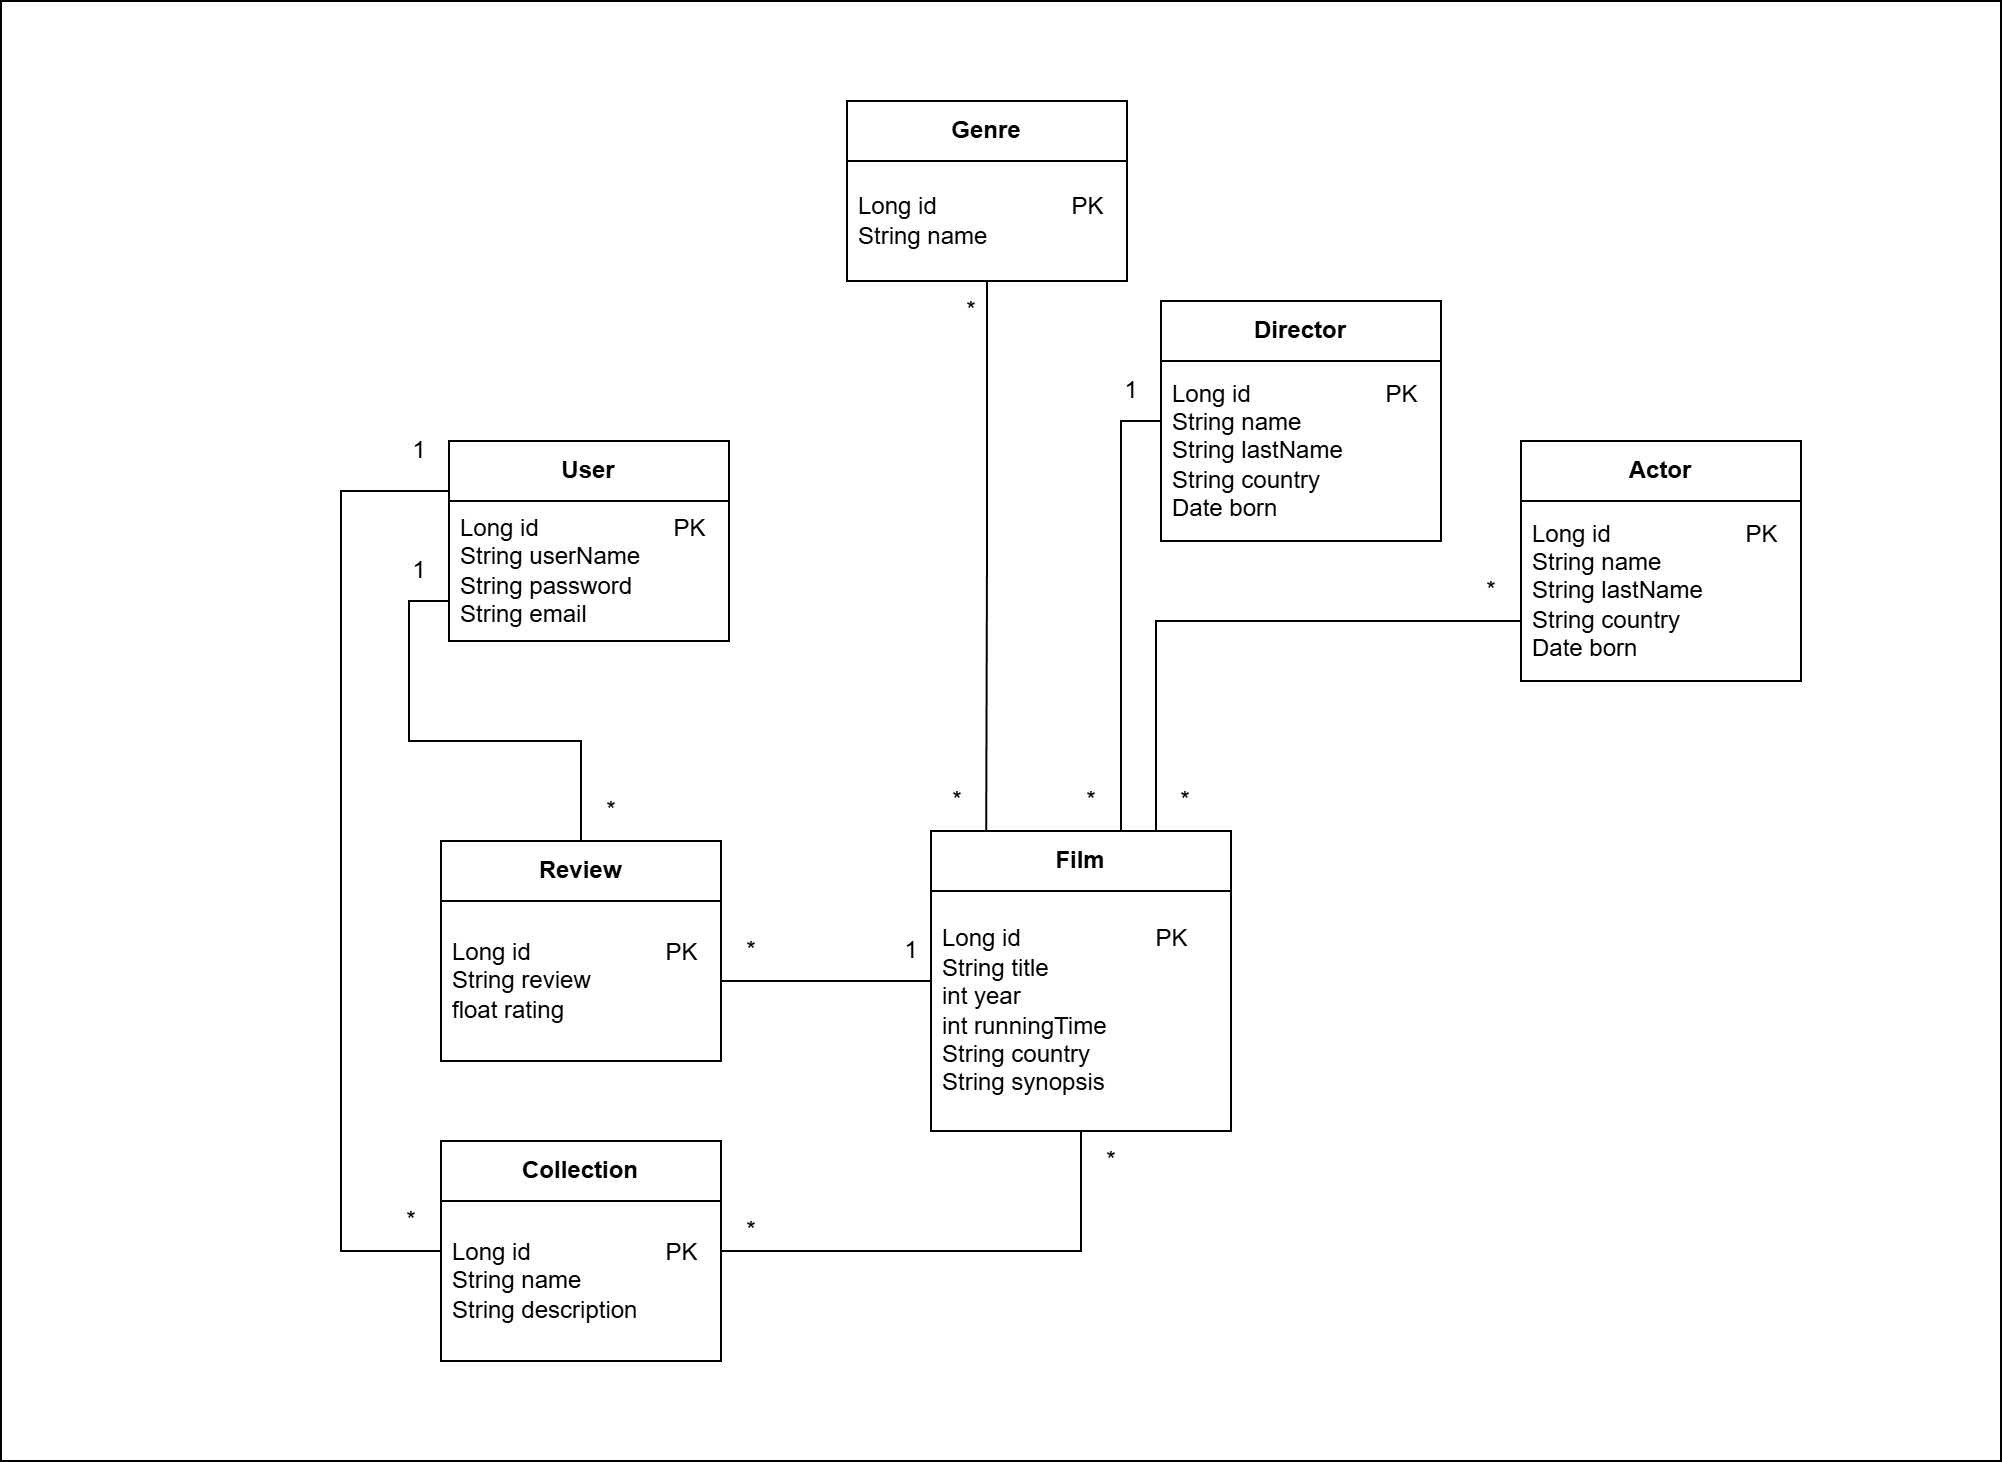

The diagram above was exported from draw.io. Its source (the exported page's mxGraphModel, read from the mxfile embedded in the PNG):
<mxGraphModel dx="1050" dy="1699" grid="1" gridSize="10" guides="1" tooltips="1" connect="1" arrows="1" fold="1" page="1" pageScale="1" pageWidth="827" pageHeight="1169" math="0" shadow="0">
  <root>
    <mxCell id="0" />
    <mxCell id="1" parent="0" />
    <mxCell id="e-pQJ8SNNGXwcB4Ye8-t-15" value="" style="rounded=0;whiteSpace=wrap;html=1;fillColor=none;" parent="1" vertex="1">
      <mxGeometry x="120" y="-90" width="1000" height="730" as="geometry" />
    </mxCell>
    <mxCell id="YKO_ilCcUQUlKp9Wws5b-16" style="edgeStyle=orthogonalEdgeStyle;rounded=0;orthogonalLoop=1;jettySize=auto;html=1;exitX=0;exitY=0.5;exitDx=0;exitDy=0;endArrow=none;endFill=0;" parent="1" source="YKO_ilCcUQUlKp9Wws5b-2" target="YKO_ilCcUQUlKp9Wws5b-14" edge="1">
      <mxGeometry relative="1" as="geometry">
        <Array as="points">
          <mxPoint x="344" y="210" />
          <mxPoint x="324" y="210" />
          <mxPoint x="324" y="280" />
          <mxPoint x="410" y="280" />
        </Array>
      </mxGeometry>
    </mxCell>
    <mxCell id="e-pQJ8SNNGXwcB4Ye8-t-9" style="edgeStyle=orthogonalEdgeStyle;rounded=0;orthogonalLoop=1;jettySize=auto;html=1;exitX=0;exitY=0.25;exitDx=0;exitDy=0;endArrow=none;endFill=0;" parent="1" source="YKO_ilCcUQUlKp9Wws5b-2" target="e-pQJ8SNNGXwcB4Ye8-t-7" edge="1">
      <mxGeometry relative="1" as="geometry">
        <Array as="points">
          <mxPoint x="290" y="155" />
          <mxPoint x="290" y="535" />
        </Array>
      </mxGeometry>
    </mxCell>
    <mxCell id="YKO_ilCcUQUlKp9Wws5b-2" value="&lt;b&gt;User&lt;/b&gt;" style="swimlane;fontStyle=0;childLayout=stackLayout;horizontal=1;startSize=30;horizontalStack=0;resizeParent=1;resizeParentMax=0;resizeLast=0;collapsible=1;marginBottom=0;whiteSpace=wrap;html=1;" parent="1" vertex="1">
      <mxGeometry x="344" y="130" width="140" height="100" as="geometry" />
    </mxCell>
    <mxCell id="YKO_ilCcUQUlKp9Wws5b-3" value="Long id&lt;span style=&quot;white-space: pre;&quot;&gt;&#09;&lt;span style=&quot;white-space: pre;&quot;&gt;&#09;&lt;/span&gt;&lt;span style=&quot;white-space: pre;&quot;&gt;&#09;&lt;/span&gt;&lt;/span&gt;PK&lt;div&gt;String userName&lt;/div&gt;&lt;div&gt;String password&lt;/div&gt;&lt;div&gt;String email&lt;/div&gt;" style="text;strokeColor=default;fillColor=default;align=left;verticalAlign=middle;spacingLeft=4;spacingRight=4;overflow=hidden;points=[[0,0.5],[1,0.5]];portConstraint=eastwest;rotatable=0;whiteSpace=wrap;html=1;" parent="YKO_ilCcUQUlKp9Wws5b-2" vertex="1">
      <mxGeometry y="30" width="140" height="70" as="geometry" />
    </mxCell>
    <mxCell id="YKO_ilCcUQUlKp9Wws5b-6" value="&lt;b&gt;Film&lt;/b&gt;" style="swimlane;fontStyle=0;childLayout=stackLayout;horizontal=1;startSize=30;horizontalStack=0;resizeParent=1;resizeParentMax=0;resizeLast=0;collapsible=1;marginBottom=0;whiteSpace=wrap;html=1;" parent="1" vertex="1">
      <mxGeometry x="585" y="325" width="150" height="150" as="geometry" />
    </mxCell>
    <mxCell id="YKO_ilCcUQUlKp9Wws5b-7" value="Long id&lt;span style=&quot;white-space: pre;&quot;&gt;&#09;&lt;/span&gt;&lt;span style=&quot;white-space: pre;&quot;&gt;&#09;&lt;/span&gt;&lt;span style=&quot;white-space: pre;&quot;&gt;&#09;&lt;/span&gt;PK&lt;div&gt;String title&lt;/div&gt;&lt;div&gt;int year&lt;/div&gt;&lt;div&gt;int runningTime&lt;/div&gt;&lt;div&gt;String country&lt;/div&gt;&lt;div&gt;&lt;span style=&quot;background-color: initial;&quot;&gt;String synopsis&lt;/span&gt;&lt;/div&gt;" style="text;strokeColor=default;fillColor=default;align=left;verticalAlign=middle;spacingLeft=4;spacingRight=4;overflow=hidden;points=[[0,0.5],[1,0.5]];portConstraint=eastwest;rotatable=0;whiteSpace=wrap;html=1;" parent="YKO_ilCcUQUlKp9Wws5b-6" vertex="1">
      <mxGeometry y="30" width="150" height="120" as="geometry" />
    </mxCell>
    <mxCell id="YKO_ilCcUQUlKp9Wws5b-22" style="edgeStyle=orthogonalEdgeStyle;rounded=0;orthogonalLoop=1;jettySize=auto;html=1;exitX=0;exitY=0.75;exitDx=0;exitDy=0;endArrow=none;endFill=0;entryX=0.75;entryY=0;entryDx=0;entryDy=0;" parent="1" source="YKO_ilCcUQUlKp9Wws5b-8" target="YKO_ilCcUQUlKp9Wws5b-6" edge="1">
      <mxGeometry relative="1" as="geometry" />
    </mxCell>
    <mxCell id="YKO_ilCcUQUlKp9Wws5b-8" value="&lt;b&gt;Actor&lt;/b&gt;" style="swimlane;fontStyle=0;childLayout=stackLayout;horizontal=1;startSize=30;horizontalStack=0;resizeParent=1;resizeParentMax=0;resizeLast=0;collapsible=1;marginBottom=0;whiteSpace=wrap;html=1;" parent="1" vertex="1">
      <mxGeometry x="880" y="130" width="140" height="120" as="geometry" />
    </mxCell>
    <mxCell id="YKO_ilCcUQUlKp9Wws5b-9" value="Long id&lt;span style=&quot;white-space: pre;&quot;&gt;&#09;&lt;/span&gt;&lt;span style=&quot;white-space: pre;&quot;&gt;&#09;&lt;/span&gt;&lt;span style=&quot;white-space: pre;&quot;&gt;&#09;&lt;/span&gt;PK&lt;div&gt;String name&lt;/div&gt;&lt;div&gt;String lastName&lt;/div&gt;&lt;div&gt;String country&lt;/div&gt;&lt;div&gt;Date born&lt;/div&gt;" style="text;strokeColor=default;fillColor=default;align=left;verticalAlign=middle;spacingLeft=4;spacingRight=4;overflow=hidden;points=[[0,0.5],[1,0.5]];portConstraint=eastwest;rotatable=0;whiteSpace=wrap;html=1;" parent="YKO_ilCcUQUlKp9Wws5b-8" vertex="1">
      <mxGeometry y="30" width="140" height="90" as="geometry" />
    </mxCell>
    <mxCell id="e-pQJ8SNNGXwcB4Ye8-t-1" style="edgeStyle=orthogonalEdgeStyle;rounded=0;orthogonalLoop=1;jettySize=auto;html=1;endArrow=none;endFill=0;" parent="1" source="YKO_ilCcUQUlKp9Wws5b-10" edge="1">
      <mxGeometry relative="1" as="geometry">
        <mxPoint x="680" y="325" as="targetPoint" />
        <Array as="points">
          <mxPoint x="680" y="120" />
          <mxPoint x="680" y="325" />
        </Array>
      </mxGeometry>
    </mxCell>
    <mxCell id="YKO_ilCcUQUlKp9Wws5b-10" value="&lt;b&gt;Director&lt;/b&gt;" style="swimlane;fontStyle=0;childLayout=stackLayout;horizontal=1;startSize=30;horizontalStack=0;resizeParent=1;resizeParentMax=0;resizeLast=0;collapsible=1;marginBottom=0;whiteSpace=wrap;html=1;" parent="1" vertex="1">
      <mxGeometry x="700" y="60" width="140" height="120" as="geometry" />
    </mxCell>
    <mxCell id="YKO_ilCcUQUlKp9Wws5b-11" value="Long id&lt;span style=&quot;white-space: pre;&quot;&gt;&#09;&lt;/span&gt;&lt;span style=&quot;white-space: pre;&quot;&gt;&#09;&lt;/span&gt;&lt;span style=&quot;white-space: pre;&quot;&gt;&#09;&lt;/span&gt;PK&lt;div&gt;String name&lt;/div&gt;&lt;div&gt;String lastName&lt;/div&gt;&lt;div&gt;String country&lt;/div&gt;&lt;div&gt;Date born&lt;/div&gt;" style="text;strokeColor=default;fillColor=default;align=left;verticalAlign=middle;spacingLeft=4;spacingRight=4;overflow=hidden;points=[[0,0.5],[1,0.5]];portConstraint=eastwest;rotatable=0;whiteSpace=wrap;html=1;" parent="YKO_ilCcUQUlKp9Wws5b-10" vertex="1">
      <mxGeometry y="30" width="140" height="90" as="geometry" />
    </mxCell>
    <mxCell id="e-pQJ8SNNGXwcB4Ye8-t-4" style="edgeStyle=orthogonalEdgeStyle;rounded=0;orthogonalLoop=1;jettySize=auto;html=1;endArrow=none;endFill=0;entryX=0.184;entryY=-0.001;entryDx=0;entryDy=0;entryPerimeter=0;" parent="1" source="YKO_ilCcUQUlKp9Wws5b-12" target="YKO_ilCcUQUlKp9Wws5b-6" edge="1">
      <mxGeometry relative="1" as="geometry">
        <mxPoint x="620" y="310" as="targetPoint" />
        <Array as="points" />
      </mxGeometry>
    </mxCell>
    <mxCell id="YKO_ilCcUQUlKp9Wws5b-12" value="&lt;b&gt;Genre&lt;/b&gt;" style="swimlane;fontStyle=0;childLayout=stackLayout;horizontal=1;startSize=30;horizontalStack=0;resizeParent=1;resizeParentMax=0;resizeLast=0;collapsible=1;marginBottom=0;whiteSpace=wrap;html=1;" parent="1" vertex="1">
      <mxGeometry x="543" y="-40" width="140" height="90" as="geometry" />
    </mxCell>
    <mxCell id="YKO_ilCcUQUlKp9Wws5b-13" value="Long id&lt;span style=&quot;white-space: pre;&quot;&gt;&#09;&lt;/span&gt;&lt;span style=&quot;white-space: pre;&quot;&gt;&#09;&lt;/span&gt;&lt;span style=&quot;white-space: pre;&quot;&gt;&#09;&lt;/span&gt;PK&lt;div&gt;String name&lt;/div&gt;" style="text;strokeColor=default;fillColor=default;align=left;verticalAlign=middle;spacingLeft=4;spacingRight=4;overflow=hidden;points=[[0,0.5],[1,0.5]];portConstraint=eastwest;rotatable=0;whiteSpace=wrap;html=1;" parent="YKO_ilCcUQUlKp9Wws5b-12" vertex="1">
      <mxGeometry y="30" width="140" height="60" as="geometry" />
    </mxCell>
    <mxCell id="YKO_ilCcUQUlKp9Wws5b-14" value="&lt;b&gt;Review&lt;/b&gt;" style="swimlane;fontStyle=0;childLayout=stackLayout;horizontal=1;startSize=30;horizontalStack=0;resizeParent=1;resizeParentMax=0;resizeLast=0;collapsible=1;marginBottom=0;whiteSpace=wrap;html=1;" parent="1" vertex="1">
      <mxGeometry x="340" y="330" width="140" height="110" as="geometry" />
    </mxCell>
    <mxCell id="YKO_ilCcUQUlKp9Wws5b-15" value="Long id&lt;span style=&quot;white-space: pre;&quot;&gt;&#09;&lt;/span&gt;&lt;span style=&quot;white-space: pre;&quot;&gt;&#09;&lt;/span&gt;&lt;span style=&quot;white-space: pre;&quot;&gt;&#09;&lt;/span&gt;PK&lt;div&gt;String review&lt;/div&gt;&lt;div&gt;float rating&lt;br&gt;&lt;/div&gt;" style="text;strokeColor=default;fillColor=default;align=left;verticalAlign=middle;spacingLeft=4;spacingRight=4;overflow=hidden;points=[[0,0.5],[1,0.5]];portConstraint=eastwest;rotatable=0;whiteSpace=wrap;html=1;" parent="YKO_ilCcUQUlKp9Wws5b-14" vertex="1">
      <mxGeometry y="30" width="140" height="80" as="geometry" />
    </mxCell>
    <mxCell id="YKO_ilCcUQUlKp9Wws5b-17" value="1" style="text;html=1;align=center;verticalAlign=middle;resizable=0;points=[];autosize=1;strokeColor=none;fillColor=none;" parent="1" vertex="1">
      <mxGeometry x="314" y="180" width="30" height="30" as="geometry" />
    </mxCell>
    <mxCell id="YKO_ilCcUQUlKp9Wws5b-18" value="*" style="text;html=1;align=center;verticalAlign=middle;resizable=0;points=[];autosize=1;strokeColor=none;fillColor=none;" parent="1" vertex="1">
      <mxGeometry x="410" y="300" width="30" height="30" as="geometry" />
    </mxCell>
    <mxCell id="YKO_ilCcUQUlKp9Wws5b-19" style="edgeStyle=orthogonalEdgeStyle;rounded=0;orthogonalLoop=1;jettySize=auto;html=1;endArrow=none;endFill=0;" parent="1" source="YKO_ilCcUQUlKp9Wws5b-15" target="YKO_ilCcUQUlKp9Wws5b-6" edge="1">
      <mxGeometry relative="1" as="geometry" />
    </mxCell>
    <mxCell id="YKO_ilCcUQUlKp9Wws5b-20" value="*" style="text;html=1;align=center;verticalAlign=middle;resizable=0;points=[];autosize=1;strokeColor=none;fillColor=none;" parent="1" vertex="1">
      <mxGeometry x="480" y="370" width="30" height="30" as="geometry" />
    </mxCell>
    <mxCell id="YKO_ilCcUQUlKp9Wws5b-21" value="1" style="text;html=1;align=center;verticalAlign=middle;resizable=0;points=[];autosize=1;strokeColor=none;fillColor=none;" parent="1" vertex="1">
      <mxGeometry x="560" y="370" width="30" height="30" as="geometry" />
    </mxCell>
    <mxCell id="YKO_ilCcUQUlKp9Wws5b-23" value="*" style="text;html=1;align=center;verticalAlign=middle;resizable=0;points=[];autosize=1;strokeColor=none;fillColor=none;" parent="1" vertex="1">
      <mxGeometry x="697" y="295" width="30" height="30" as="geometry" />
    </mxCell>
    <mxCell id="YKO_ilCcUQUlKp9Wws5b-24" value="*" style="text;html=1;align=center;verticalAlign=middle;resizable=0;points=[];autosize=1;strokeColor=none;fillColor=none;" parent="1" vertex="1">
      <mxGeometry x="850" y="190" width="30" height="30" as="geometry" />
    </mxCell>
    <mxCell id="e-pQJ8SNNGXwcB4Ye8-t-2" value="1" style="text;html=1;align=center;verticalAlign=middle;resizable=0;points=[];autosize=1;strokeColor=none;fillColor=none;" parent="1" vertex="1">
      <mxGeometry x="670" y="90" width="30" height="30" as="geometry" />
    </mxCell>
    <mxCell id="e-pQJ8SNNGXwcB4Ye8-t-3" value="*" style="text;html=1;align=center;verticalAlign=middle;resizable=0;points=[];autosize=1;strokeColor=none;fillColor=none;" parent="1" vertex="1">
      <mxGeometry x="650" y="295" width="30" height="30" as="geometry" />
    </mxCell>
    <mxCell id="e-pQJ8SNNGXwcB4Ye8-t-5" value="*" style="text;html=1;align=center;verticalAlign=middle;resizable=0;points=[];autosize=1;strokeColor=none;fillColor=none;" parent="1" vertex="1">
      <mxGeometry x="590" y="50" width="30" height="30" as="geometry" />
    </mxCell>
    <mxCell id="e-pQJ8SNNGXwcB4Ye8-t-6" value="*" style="text;html=1;align=center;verticalAlign=middle;resizable=0;points=[];autosize=1;strokeColor=none;fillColor=none;" parent="1" vertex="1">
      <mxGeometry x="583" y="295" width="30" height="30" as="geometry" />
    </mxCell>
    <mxCell id="e-pQJ8SNNGXwcB4Ye8-t-12" style="edgeStyle=orthogonalEdgeStyle;rounded=0;orthogonalLoop=1;jettySize=auto;html=1;endArrow=none;endFill=0;" parent="1" source="e-pQJ8SNNGXwcB4Ye8-t-7" target="YKO_ilCcUQUlKp9Wws5b-6" edge="1">
      <mxGeometry relative="1" as="geometry" />
    </mxCell>
    <mxCell id="e-pQJ8SNNGXwcB4Ye8-t-7" value="&lt;b&gt;Collection&lt;/b&gt;" style="swimlane;fontStyle=0;childLayout=stackLayout;horizontal=1;startSize=30;horizontalStack=0;resizeParent=1;resizeParentMax=0;resizeLast=0;collapsible=1;marginBottom=0;whiteSpace=wrap;html=1;" parent="1" vertex="1">
      <mxGeometry x="340" y="480" width="140" height="110" as="geometry" />
    </mxCell>
    <mxCell id="e-pQJ8SNNGXwcB4Ye8-t-8" value="Long id&lt;span style=&quot;white-space: pre;&quot;&gt;&#09;&lt;/span&gt;&lt;span style=&quot;white-space: pre;&quot;&gt;&#09;&lt;/span&gt;&lt;span style=&quot;white-space: pre;&quot;&gt;&#09;&lt;/span&gt;PK&lt;div&gt;String name&lt;/div&gt;&lt;div&gt;String description&lt;br&gt;&lt;/div&gt;" style="text;strokeColor=default;fillColor=default;align=left;verticalAlign=middle;spacingLeft=4;spacingRight=4;overflow=hidden;points=[[0,0.5],[1,0.5]];portConstraint=eastwest;rotatable=0;whiteSpace=wrap;html=1;" parent="e-pQJ8SNNGXwcB4Ye8-t-7" vertex="1">
      <mxGeometry y="30" width="140" height="80" as="geometry" />
    </mxCell>
    <mxCell id="e-pQJ8SNNGXwcB4Ye8-t-10" value="1" style="text;html=1;align=center;verticalAlign=middle;resizable=0;points=[];autosize=1;strokeColor=none;fillColor=none;" parent="1" vertex="1">
      <mxGeometry x="314" y="120" width="30" height="30" as="geometry" />
    </mxCell>
    <mxCell id="e-pQJ8SNNGXwcB4Ye8-t-11" value="*" style="text;html=1;align=center;verticalAlign=middle;resizable=0;points=[];autosize=1;strokeColor=none;fillColor=none;" parent="1" vertex="1">
      <mxGeometry x="310" y="505" width="30" height="30" as="geometry" />
    </mxCell>
    <mxCell id="e-pQJ8SNNGXwcB4Ye8-t-13" value="*" style="text;html=1;align=center;verticalAlign=middle;resizable=0;points=[];autosize=1;strokeColor=none;fillColor=none;" parent="1" vertex="1">
      <mxGeometry x="660" y="475" width="30" height="30" as="geometry" />
    </mxCell>
    <mxCell id="e-pQJ8SNNGXwcB4Ye8-t-14" value="*" style="text;html=1;align=center;verticalAlign=middle;resizable=0;points=[];autosize=1;strokeColor=none;fillColor=none;" parent="1" vertex="1">
      <mxGeometry x="480" y="510" width="30" height="30" as="geometry" />
    </mxCell>
  </root>
</mxGraphModel>